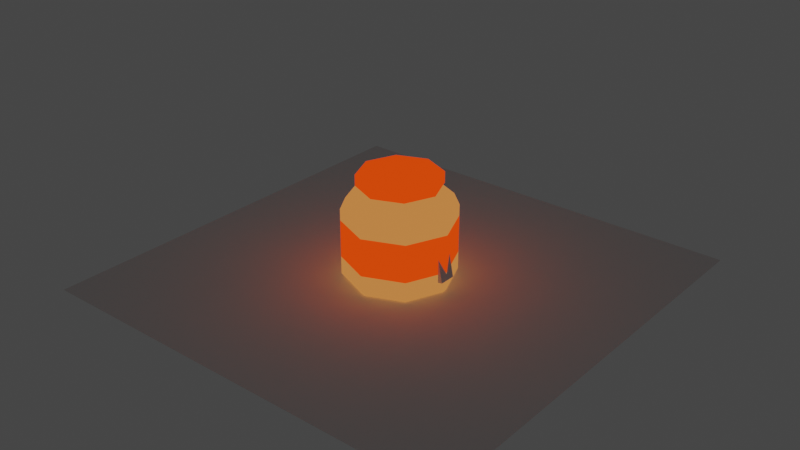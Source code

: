 # Source: cinnamon.blend  (saved by Blender 2.92.15; exported with 4.5.12 LTS)
import bpy
from mathutils import Matrix  # noqa: F401  (used for matrix-valued properties, if any)

bpy.ops.wm.read_factory_settings(use_empty=True)
scene = bpy.context.scene
scene.name = 'Scene'

# ---- materials (node trees are filled in below, after node groups)
mat_material = bpy.data.materials.new('Material')
mat_material.alpha_threshold = 0.0
mat_material.use_transparent_shadow = False
mat_material.line_color = (0.0, 0.0, 0.0, 1.0)
mat_material_001 = bpy.data.materials.new('Material.001')
mat_material_001.use_transparent_shadow = False

# ---- material node trees
mat_material.use_nodes = True; mat_material.node_tree.nodes.clear()
_N = mat_material.node_tree.nodes; _L = mat_material.node_tree.links
n0 = _N.new('ShaderNodeOutputMaterial'); n0.name = 'Material Output'; n0.location = (300, 300)
n1 = _N.new('ShaderNodeEmission'); n1.name = 'Emission'; n1.location = (10, 300)
n1.inputs[0].default_value = (0.6172, 0.1981, 0.05127, 1.0)
_L.new(n1.outputs[0], n0.inputs[0])
n0.is_active_output = True
mat_material_001.use_nodes = True; mat_material_001.node_tree.nodes.clear()
_N = mat_material_001.node_tree.nodes; _L = mat_material_001.node_tree.links
n0 = _N.new('ShaderNodeOutputMaterial'); n0.name = 'Material Output'; n0.location = (300, 300)
n1 = _N.new('ShaderNodeEmission'); n1.name = 'Emission'; n1.location = (10, 300)
n1.inputs[0].default_value = (1.0, 0.05416, 0.00306, 1.0)
_L.new(n1.outputs[0], n0.inputs[0])
n0.is_active_output = True

# ---- world
world_world = bpy.data.worlds.new('World'); scene.world = world_world
world_world.use_nodes = True; world_world.node_tree.nodes.clear()
_N = world_world.node_tree.nodes; _L = world_world.node_tree.links
n0 = _N.new('ShaderNodeOutputWorld'); n0.name = 'World Output'; n0.location = (300, 300)
n1 = _N.new('ShaderNodeBackground'); n1.name = 'Background'; n1.location = (10, 300)
n1.inputs[0].default_value = (0.05088, 0.05088, 0.05088, 1.0)
_L.new(n1.outputs[0], n0.inputs[0])
n0.is_active_output = True
world_world.color = (0.05088, 0.05088, 0.05088)
world_world.use_sun_shadow = False
world_world.sun_shadow_jitter_overblur = 0.0

# ---- meshes
me_plane = bpy.data.meshes.new('Plane')
me_plane.from_pydata([(-1.0, -1.0, 0.0), (1.0, -1.0, 0.0), (-1.0, 1.0, 0.0), (1.0, 1.0, 0.0)], [], [(0, 1, 3, 2)])
_uv = me_plane.uv_layers.new(name='UVMap')
_uv.uv.foreach_set('vector', [0.0, 0.0, 1.0, 0.0, 1.0, 1.0, 0.0, 1.0])
me_plane.use_remesh_fix_poles = True
me_plane.use_remesh_preserve_attributes = False
me_plane.use_mirror_vertex_groups = False
me_plane.update()
me_x = bpy.data.meshes.new('δοχείο')
me_x.from_pydata([(-0.1194, 0.1194, 0.4287), (-0.1688, 1.863e-09, 0.4287), (-0.1194, -0.1194, 0.4287), (-1.056e-08, -0.1688, 0.4287), (0.1194, -0.1194, 0.4287), (0.1688, -7.451e-09, 0.4287), (0.1194, 0.1194, 0.4287), (4.346e-09, 0.1688, 0.4287), (-4.75e-10, 0.2341, 0.0), (0.0, 0.25, 0.02), (0.1647, 0.1659, 0.0), (0.1768, 0.1768, 0.02), (0.2329, 0.001178, 0.0), (0.25, -1.093e-08, 0.02), (0.1647, -0.1635, 0.0), (0.1768, -0.1768, 0.02), (-1.947e-08, -0.2317, 0.0), (-2.186e-08, -0.25, 0.02), (-0.1647, -0.1635, 0.0), (-0.1768, -0.1768, 0.02), (-0.2329, 0.001178, 0.0), (-0.25, 2.981e-09, 0.02), (-0.1647, 0.1659, 0.0), (-0.1768, 0.1768, 0.02), (0.0, 0.25, 0.325), (1.863e-09, 0.1688, 0.4), (4.657e-10, 0.2262, 0.378), (0.1194, 0.1194, 0.4), (0.1768, 0.1768, 0.325), (0.16, 0.16, 0.378), (0.1688, -7.451e-09, 0.4), (0.25, -1.093e-08, 0.325), (0.2262, -9.779e-09, 0.378), (0.1194, -0.1194, 0.4), (0.1768, -0.1768, 0.325), (0.16, -0.16, 0.378), (-1.304e-08, -0.1688, 0.4), (-2.186e-08, -0.25, 0.325), (-1.956e-08, -0.2262, 0.378), (-0.1194, -0.1194, 0.4), (-0.1768, -0.1768, 0.325), (-0.16, -0.16, 0.378), (-0.1688, 1.863e-09, 0.4), (-0.25, 2.981e-09, 0.325), (-0.2262, 2.561e-09, 0.378), (-0.1194, 0.1194, 0.4), (-0.1768, 0.1768, 0.325), (-0.16, 0.16, 0.378), (0.0, 0.25, 0.1014), (0.0, 0.25, 0.2733), (0.1768, 0.1768, 0.2733), (0.1768, 0.1768, 0.1014), (-0.1768, 0.1768, 0.1014), (-0.1768, 0.1768, 0.2733), (0.25, -1.093e-08, 0.2733), (0.25, -1.093e-08, 0.1014), (0.1768, -0.1768, 0.2733), (0.1768, -0.1768, 0.1014), (-2.186e-08, -0.25, 0.2733), (-2.186e-08, -0.25, 0.1014), (-0.1768, -0.1768, 0.2733), (-0.1768, -0.1768, 0.1014), (-0.25, 2.981e-09, 0.2733), (-0.25, 2.981e-09, 0.1014), (-0.1857, 2.235e-09, 0.4287), (-0.1313, 0.1313, 0.4287), (-1.077e-08, -0.1857, 0.4287), (-0.1313, -0.1313, 0.4287), (0.1857, -8.009e-09, 0.4287), (0.1313, -0.1313, 0.4287), (5.618e-09, 0.1857, 0.4287), (0.1313, 0.1313, 0.4287), (-0.1857, 2.235e-09, 0.4787), (-0.1313, 0.1313, 0.4787), (-1.268e-08, -0.1857, 0.4787), (-0.1313, -0.1313, 0.4787), (0.1857, -8.009e-09, 0.4787), (0.1313, -0.1313, 0.4787), (3.709e-09, 0.1857, 0.4787), (0.1313, 0.1313, 0.4787)], [], [(50, 28, 31, 54), (56, 34, 37, 58), (58, 37, 40, 60), (60, 40, 43, 62), (62, 43, 46, 53), (3, 4, 69, 66), (53, 46, 24, 49), (54, 31, 34, 56), (39, 36, 3, 2), (9, 11, 10, 8), (11, 13, 12, 10), (13, 15, 14, 12), (15, 17, 16, 14), (17, 19, 18, 16), (19, 21, 20, 18), (21, 23, 22, 20), (23, 9, 8, 22), (8, 10, 12, 14, 16, 18, 20, 22), (28, 24, 26, 29), (29, 26, 25, 27), (31, 28, 29, 32), (32, 29, 27, 30), (34, 31, 32, 35), (35, 32, 30, 33), (37, 34, 35, 38), (38, 35, 33, 36), (40, 37, 38, 41), (41, 38, 36, 39), (43, 40, 41, 44), (44, 41, 39, 42), (46, 43, 44, 47), (47, 44, 42, 45), (24, 46, 47, 26), (26, 47, 45, 25), (49, 24, 28, 50), (30, 27, 6, 5), (42, 39, 2, 1), (33, 30, 5, 4), (45, 42, 1, 0), (36, 33, 4, 3), (25, 45, 0, 7), (27, 25, 7, 6), (9, 48, 51, 11), (48, 49, 50, 51), (13, 55, 57, 15), (55, 54, 56, 57), (23, 52, 48, 9), (52, 53, 49, 48), (21, 63, 52, 23), (63, 62, 53, 52), (19, 61, 63, 21), (61, 60, 62, 63), (17, 59, 61, 19), (59, 58, 60, 61), (15, 57, 59, 17), (57, 56, 58, 59), (11, 51, 55, 13), (51, 50, 54, 55), (67, 66, 74, 75), (2, 3, 66, 67), (7, 0, 65, 70), (6, 7, 70, 71), (5, 6, 71, 68), (4, 5, 68, 69), (1, 2, 67, 64), (0, 1, 64, 65), (79, 78, 73, 72, 75, 74, 77, 76), (66, 69, 77, 74), (70, 65, 73, 78), (69, 68, 76, 77), (65, 64, 72, 73), (68, 71, 79, 76), (64, 67, 75, 72), (71, 70, 78, 79)])
me_x.polygons.foreach_set('material_index', [0, 0, 0, 0, 0, 1, 0, 0, 0, 0, 0, 0, 0, 0, 0, 0, 0, 0, 0, 0, 0, 0, 0, 0, 0, 0, 0, 0, 0, 0, 0, 0, 0, 0, 0, 0, 0, 0, 0, 0, 0, 0, 0, 1, 0, 1, 0, 1, 0, 1, 0, 1, 0, 1, 0, 1, 0, 1, 1, 1, 1, 1, 1, 1, 1, 1, 1, 1, 1, 1, 1, 1, 1, 1])
_uv = me_x.uv_layers.new(name='UVMap')
_uv.uv.foreach_set('vector', [0.875, 0.7792, 0.875, 0.9062, 0.75, 0.9062, 0.75, 0.7792, 0.625, 0.7792, 0.625, 0.9062, 0.5, 0.9062, 0.5, 0.7792, 0.5, 0.7792, 0.5, 0.9062, 0.375, 0.9062, 0.375, 0.7792, 0.375, 0.7792, 0.375, 0.9062, 0.25, 0.9062, 0.25, 0.7792, 0.25, 0.7792, 0.25, 0.9062, 0.125, 0.9062, 0.125, 0.7792, 0.25, 0.08793, 0.3646, 0.1354, 0.3646, 0.1354, 0.25, 0.08793, 0.125, 0.7792, 0.125, 0.9062, 0.0, 0.9062, 0.0, 0.7792, 0.75, 0.7792, 0.75, 0.9062, 0.625, 0.9062, 0.625, 0.7792, 0.1354, 0.1354, 0.25, 0.08793, 0.25, 0.08793, 0.1354, 0.1354, 1.0, 0.525, 0.875, 0.525, 0.8804, 0.5, 0.9946, 0.5, 0.875, 0.525, 0.75, 0.525, 0.7554, 0.5, 0.8696, 0.5, 0.75, 0.525, 0.625, 0.525, 0.6304, 0.5, 0.7446, 0.5, 0.625, 0.525, 0.5, 0.525, 0.5054, 0.5, 0.6196, 0.5, 0.5, 0.525, 0.375, 0.525, 0.3804, 0.5, 0.4946, 0.5, 0.375, 0.525, 0.25, 0.525, 0.2554, 0.5, 0.3696, 0.5, 0.25, 0.525, 0.125, 0.525, 0.1304, 0.5, 0.2446, 0.5, 0.125, 0.525, 0.0, 0.525, 0.005412, 0.5, 0.1196, 0.5, 0.75, 0.4692, 0.905, 0.405, 0.9692, 0.25, 0.905, 0.09499, 0.75, 0.03078, 0.595, 0.09499, 0.5308, 0.25, 0.595, 0.405, 0.875, 0.9062, 1.0, 0.9062, 0.9941, 1.0, 0.8809, 1.0, 0.4116, 0.423, 0.2581, 0.4867, 0.25, 0.4121, 0.3646, 0.3646, 0.75, 0.9062, 0.875, 0.9062, 0.8691, 1.0, 0.7559, 1.0, 0.4867, 0.2581, 0.423, 0.4116, 0.3646, 0.3646, 0.4121, 0.25, 0.625, 0.9062, 0.75, 0.9062, 0.7441, 1.0, 0.6309, 1.0, 0.423, 0.08836, 0.4867, 0.2419, 0.4121, 0.25, 0.3646, 0.1354, 0.5, 0.9062, 0.625, 0.9062, 0.6191, 1.0, 0.5059, 1.0, 0.2581, 0.01334, 0.4116, 0.07695, 0.3646, 0.1354, 0.25, 0.08793, 0.375, 0.9062, 0.5, 0.9062, 0.4941, 1.0, 0.3809, 1.0, 0.08836, 0.07695, 0.2419, 0.01334, 0.25, 0.08793, 0.1354, 0.1354, 0.25, 0.9062, 0.375, 0.9062, 0.3691, 1.0, 0.2559, 1.0, 0.01334, 0.2419, 0.07695, 0.08836, 0.1354, 0.1354, 0.08793, 0.25, 0.125, 0.9062, 0.25, 0.9062, 0.2441, 1.0, 0.1309, 1.0, 0.07695, 0.4116, 0.01334, 0.2581, 0.08793, 0.25, 0.1354, 0.3646, 0.0, 0.9062, 0.125, 0.9062, 0.1191, 1.0, 0.005944, 1.0, 0.2419, 0.4867, 0.08836, 0.423, 0.1354, 0.3646, 0.25, 0.4121, 1.0, 0.7792, 1.0, 0.9062, 0.875, 0.9062, 0.875, 0.7792, 0.4121, 0.25, 0.3646, 0.3646, 0.3646, 0.3646, 0.4121, 0.25, 0.08793, 0.25, 0.1354, 0.1354, 0.1354, 0.1354, 0.08793, 0.25, 0.3646, 0.1354, 0.4121, 0.25, 0.4121, 0.25, 0.3646, 0.1354, 0.1354, 0.3646, 0.08793, 0.25, 0.08793, 0.25, 0.1354, 0.3646, 0.25, 0.08793, 0.3646, 0.1354, 0.3646, 0.1354, 0.25, 0.08793, 0.25, 0.4121, 0.1354, 0.3646, 0.1354, 0.3646, 0.25, 0.4121, 0.3646, 0.3646, 0.25, 0.4121, 0.25, 0.4121, 0.3646, 0.3646, 1.0, 0.525, 1.0, 0.6521, 0.875, 0.6521, 0.875, 0.525, 1.0, 0.6521, 1.0, 0.7792, 0.875, 0.7792, 0.875, 0.6521, 0.75, 0.525, 0.75, 0.6521, 0.625, 0.6521, 0.625, 0.525, 0.75, 0.6521, 0.75, 0.7792, 0.625, 0.7792, 0.625, 0.6521, 0.125, 0.525, 0.125, 0.6521, 0.0, 0.6521, 0.0, 0.525, 0.125, 0.6521, 0.125, 0.7792, 0.0, 0.7792, 0.0, 0.6521, 0.25, 0.525, 0.25, 0.6521, 0.125, 0.6521, 0.125, 0.525, 0.25, 0.6521, 0.25, 0.7792, 0.125, 0.7792, 0.125, 0.6521, 0.375, 0.525, 0.375, 0.6521, 0.25, 0.6521, 0.25, 0.525, 0.375, 0.6521, 0.375, 0.7792, 0.25, 0.7792, 0.25, 0.6521, 0.5, 0.525, 0.5, 0.6521, 0.375, 0.6521, 0.375, 0.525, 0.5, 0.6521, 0.5, 0.7792, 0.375, 0.7792, 0.375, 0.6521, 0.625, 0.525, 0.625, 0.6521, 0.5, 0.6521, 0.5, 0.525, 0.625, 0.6521, 0.625, 0.7792, 0.5, 0.7792, 0.5, 0.6521, 0.875, 0.525, 0.875, 0.6521, 0.75, 0.6521, 0.75, 0.525, 0.875, 0.6521, 0.875, 0.7792, 0.75, 0.7792, 0.75, 0.6521, 0.1354, 0.1354, 0.25, 0.08793, 0.25, 0.08793, 0.1354, 0.1354, 0.1354, 0.1354, 0.25, 0.08793, 0.25, 0.08793, 0.1354, 0.1354, 0.25, 0.4121, 0.1354, 0.3646, 0.1354, 0.3646, 0.25, 0.4121, 0.3646, 0.3646, 0.25, 0.4121, 0.25, 0.4121, 0.3646, 0.3646, 0.4121, 0.25, 0.3646, 0.3646, 0.3646, 0.3646, 0.4121, 0.25, 0.3646, 0.1354, 0.4121, 0.25, 0.4121, 0.25, 0.3646, 0.1354, 0.08793, 0.25, 0.1354, 0.1354, 0.1354, 0.1354, 0.08793, 0.25, 0.1354, 0.3646, 0.08793, 0.25, 0.08793, 0.25, 0.1354, 0.3646, 0.3646, 0.3646, 0.25, 0.4121, 0.1354, 0.3646, 0.08793, 0.25, 0.1354, 0.1354, 0.25, 0.08793, 0.3646, 0.1354, 0.4121, 0.25, 0.25, 0.08793, 0.3646, 0.1354, 0.3646, 0.1354, 0.25, 0.08793, 0.25, 0.4121, 0.1354, 0.3646, 0.1354, 0.3646, 0.25, 0.4121, 0.3646, 0.1354, 0.4121, 0.25, 0.4121, 0.25, 0.3646, 0.1354, 0.1354, 0.3646, 0.08793, 0.25, 0.08793, 0.25, 0.1354, 0.3646, 0.4121, 0.25, 0.3646, 0.3646, 0.3646, 0.3646, 0.4121, 0.25, 0.08793, 0.25, 0.1354, 0.1354, 0.1354, 0.1354, 0.08793, 0.25, 0.3646, 0.3646, 0.25, 0.4121, 0.25, 0.4121, 0.3646, 0.3646])
me_x.materials.append(mat_material)
me_x.materials.append(mat_material_001)
me_x.use_remesh_fix_poles = True
me_x.use_remesh_preserve_attributes = False
me_x.use_mirror_vertex_groups = False
me_x.update()
me_x_1 = bpy.data.meshes.new('κύλινδρος μέτρησης')
me_x_1.from_pydata([(6.985e-10, 0.1412, 0.2525), (0.09983, 0.09983, 0.2525), (0.1412, -6.491e-09, 0.2525), (0.09983, -0.09983, 0.2525), (-1.219e-08, -0.1412, 0.2525), (-0.09983, -0.09983, 0.2525), (-0.1712, 2.689e-09, 0.2725), (-0.09983, 0.09983, 0.2525), (0.1167, 0.1167, 0.2525), (6.985e-10, 0.165, 0.2525), (0.165, -7.259e-09, 0.2525), (0.1167, -0.1167, 0.2525), (-1.373e-08, -0.165, 0.2525), (-0.1167, -0.1167, 0.2525), (-0.195, 1.921e-09, 0.2725), (-0.1167, 0.1167, 0.2525), (0.09076, 0.09076, 0.0225), (0.0, 0.1284, 0.0225), (0.1284, -5.858e-09, 0.0225), (0.09076, -0.09076, 0.0225), (-1.172e-08, -0.1284, 0.0225), (-0.09076, -0.09076, 0.0225), (-0.1284, 2.487e-09, 0.0225), (-0.09076, 0.09076, 0.0225), (6.112e-10, 0.1631, 0.2213), (0.1153, 0.1153, 0.2213), (0.1631, -7.171e-09, 0.2213), (0.1153, -0.1153, 0.2213), (-1.365e-08, -0.1631, 0.2213), (-0.1153, -0.1153, 0.2213), (-0.1631, 1.905e-09, 0.2213), (-0.1153, 0.1153, 0.2213), (-0.1396, 2.664e-09, 0.2237), (-0.0987, 0.0987, 0.2237), (-1.213e-08, -0.1396, 0.2237), (-0.0987, -0.0987, 0.2237), (0.1396, -6.412e-09, 0.2237), (0.0987, -0.0987, 0.2237), (6.112e-10, 0.1396, 0.2237), (0.0987, 0.0987, 0.2237), (0.0, 0.1338, 0.0025), (4.185e-11, 0.1509, 0.01748), (0.09459, 0.09459, 0.0025), (0.1067, 0.1067, 0.01748), (0.1338, -5.122e-09, 0.0025), (0.1509, -6.599e-09, 0.01748), (0.09459, -0.09459, 0.0025), (0.1067, -0.1067, 0.01748), (-1.118e-08, -0.1338, 0.0025), (-1.315e-08, -0.1509, 0.01748), (-0.09459, -0.09459, 0.0025), (-0.1067, -0.1067, 0.01748), (-0.1338, 2.794e-09, 0.0025), (-0.1509, 1.797e-09, 0.01748), (-0.09459, 0.09459, 0.0025), (-0.1067, 0.1067, 0.01748), (0.1425, -0.0375, 0.2075), (0.1425, -0.0375, 0.2475), (0.1425, 0.0375, 0.2075), (0.1425, 0.0375, 0.2475), (0.1708, -0.0375, 0.2029), (0.1862, -0.0375, 0.2398), (0.1708, 0.0375, 0.2029), (0.1862, 0.0375, 0.2398), (0.232, 0.0375, 0.183), (0.1968, 0.0375, 0.1639), (0.1968, -0.0375, 0.1639), (0.232, -0.0375, 0.183), (0.2556, 0.0375, 0.06717), (0.2159, 0.0375, 0.06157), (0.2159, -0.0375, 0.06157), (0.2556, -0.0375, 0.06717)], [], [(24, 9, 8, 25), (25, 8, 10, 26), (26, 10, 11, 27), (27, 11, 12, 28), (28, 12, 13, 29), (29, 13, 14, 30), (33, 32, 22, 23), (30, 14, 15, 31), (31, 15, 9, 24), (55, 31, 24, 41), (0, 1, 8, 9), (1, 2, 10, 8), (2, 3, 11, 10), (3, 4, 12, 11), (4, 5, 13, 12), (5, 6, 14, 13), (6, 7, 15, 14), (7, 0, 9, 15), (16, 17, 23, 22, 21, 20, 19, 18), (35, 34, 20, 21), (37, 36, 18, 19), (39, 38, 17, 16), (38, 33, 23, 17), (32, 35, 21, 22), (34, 37, 19, 20), (36, 39, 16, 18), (2, 1, 39, 36), (4, 3, 37, 34), (6, 5, 35, 32), (0, 7, 33, 38), (1, 0, 38, 39), (3, 2, 36, 37), (5, 4, 34, 35), (43, 25, 26, 45), (7, 6, 32, 33), (53, 30, 31, 55), (51, 29, 30, 53), (49, 28, 29, 51), (47, 27, 28, 49), (45, 26, 27, 47), (40, 42, 44, 46, 48, 50, 52, 54), (41, 43, 42, 40), (43, 45, 44, 42), (45, 47, 46, 44), (47, 49, 48, 46), (49, 51, 50, 48), (51, 53, 52, 50), (53, 55, 54, 52), (55, 41, 40, 54), (41, 24, 25, 43), (56, 57, 59, 58), (58, 59, 63, 62), (60, 62, 65, 66), (60, 61, 57, 56), (58, 62, 60, 56), (63, 59, 57, 61), (64, 67, 71, 68), (63, 61, 67, 64), (62, 63, 64, 65), (61, 60, 66, 67), (69, 68, 71, 70), (65, 64, 68, 69), (67, 66, 70, 71), (66, 65, 69, 70)])
_uv = me_x_1.uv_layers.new(name='UVMap')
_uv.uv.foreach_set('vector', [1.0, 0.9375, 1.0, 1.0, 0.875, 1.0, 0.875, 0.9375, 0.875, 0.9375, 0.875, 1.0, 0.75, 1.0, 0.75, 0.9375, 0.75, 0.9375, 0.75, 1.0, 0.625, 1.0, 0.625, 0.9375, 0.625, 0.9375, 0.625, 1.0, 0.5, 1.0, 0.5, 0.9375, 0.5, 0.9375, 0.5, 1.0, 0.375, 1.0, 0.375, 0.9375, 0.375, 0.9375, 0.375, 1.0, 0.25, 1.0, 0.25, 0.9375, 0.1048, 0.3952, 0.04464, 0.25, 0.04464, 0.25, 0.1048, 0.3952, 0.25, 0.9375, 0.25, 1.0, 0.125, 1.0, 0.125, 0.9375, 0.125, 0.9375, 0.125, 1.0, 0.0, 1.0, 0.0, 0.9375, 0.125, 0.53, 0.125, 0.9375, 0.0, 0.9375, 0.0, 0.53, 0.25, 0.4554, 0.3952, 0.3952, 0.4197, 0.4197, 0.25, 0.49, 0.3952, 0.3952, 0.4554, 0.25, 0.49, 0.25, 0.4197, 0.4197, 0.4554, 0.25, 0.3952, 0.1048, 0.4197, 0.08029, 0.49, 0.25, 0.3952, 0.1048, 0.25, 0.04464, 0.25, 0.01, 0.4197, 0.08029, 0.25, 0.04464, 0.1048, 0.1048, 0.08029, 0.08029, 0.25, 0.01, 0.1048, 0.1048, 0.04464, 0.25, 0.01, 0.25, 0.08029, 0.08029, 0.04464, 0.25, 0.1048, 0.3952, 0.08029, 0.4197, 0.01, 0.25, 0.1048, 0.3952, 0.25, 0.4554, 0.25, 0.49, 0.08029, 0.4197, 0.3952, 0.3952, 0.25, 0.4554, 0.1048, 0.3952, 0.04464, 0.25, 0.1048, 0.1048, 0.25, 0.04464, 0.3952, 0.1048, 0.4554, 0.25, 0.1048, 0.1048, 0.25, 0.04464, 0.25, 0.04464, 0.1048, 0.1048, 0.3952, 0.1048, 0.4554, 0.25, 0.4554, 0.25, 0.3952, 0.1048, 0.3952, 0.3952, 0.25, 0.4554, 0.25, 0.4554, 0.3952, 0.3952, 0.25, 0.4554, 0.1048, 0.3952, 0.1048, 0.3952, 0.25, 0.4554, 0.04464, 0.25, 0.1048, 0.1048, 0.1048, 0.1048, 0.04464, 0.25, 0.25, 0.04464, 0.3952, 0.1048, 0.3952, 0.1048, 0.25, 0.04464, 0.4554, 0.25, 0.3952, 0.3952, 0.3952, 0.3952, 0.4554, 0.25, 0.4554, 0.25, 0.3952, 0.3952, 0.3952, 0.3952, 0.4554, 0.25, 0.25, 0.04464, 0.3952, 0.1048, 0.3952, 0.1048, 0.25, 0.04464, 0.04464, 0.25, 0.1048, 0.1048, 0.1048, 0.1048, 0.04464, 0.25, 0.25, 0.4554, 0.1048, 0.3952, 0.1048, 0.3952, 0.25, 0.4554, 0.3952, 0.3952, 0.25, 0.4554, 0.25, 0.4554, 0.3952, 0.3952, 0.3952, 0.1048, 0.4554, 0.25, 0.4554, 0.25, 0.3952, 0.1048, 0.1048, 0.1048, 0.25, 0.04464, 0.25, 0.04464, 0.1048, 0.1048, 0.875, 0.53, 0.875, 0.9375, 0.75, 0.9375, 0.75, 0.53, 0.1048, 0.3952, 0.04464, 0.25, 0.04464, 0.25, 0.1048, 0.3952, 0.25, 0.53, 0.25, 0.9375, 0.125, 0.9375, 0.125, 0.53, 0.375, 0.53, 0.375, 0.9375, 0.25, 0.9375, 0.25, 0.53, 0.5, 0.53, 0.5, 0.9375, 0.375, 0.9375, 0.375, 0.53, 0.625, 0.53, 0.625, 0.9375, 0.5, 0.9375, 0.5, 0.53, 0.75, 0.53, 0.75, 0.9375, 0.625, 0.9375, 0.625, 0.53, 0.75, 0.464, 0.9013, 0.4013, 0.964, 0.25, 0.9013, 0.09866, 0.75, 0.03598, 0.5987, 0.09866, 0.536, 0.25, 0.5987, 0.4013, 1.0, 0.53, 0.875, 0.53, 0.8818, 0.5, 0.9932, 0.5, 0.875, 0.53, 0.75, 0.53, 0.7568, 0.5, 0.8682, 0.5, 0.75, 0.53, 0.625, 0.53, 0.6318, 0.5, 0.7432, 0.5, 0.625, 0.53, 0.5, 0.53, 0.5068, 0.5, 0.6182, 0.5, 0.5, 0.53, 0.375, 0.53, 0.3818, 0.5, 0.4932, 0.5, 0.375, 0.53, 0.25, 0.53, 0.2568, 0.5, 0.3682, 0.5, 0.25, 0.53, 0.125, 0.53, 0.1318, 0.5, 0.2432, 0.5, 0.125, 0.53, 0.0, 0.53, 0.006765, 0.5, 0.1182, 0.5, 1.0, 0.53, 1.0, 0.9375, 0.875, 0.9375, 0.875, 0.53, 0.375, 0.0, 0.625, 0.0, 0.625, 0.25, 0.375, 0.25, 0.375, 0.25, 0.625, 0.25, 0.625, 0.5, 0.375, 0.5, 0.375, 0.75, 0.375, 0.5, 0.375, 0.5, 0.375, 0.75, 0.375, 0.75, 0.625, 0.75, 0.625, 1.0, 0.375, 1.0, 0.125, 0.5, 0.375, 0.5, 0.375, 0.75, 0.125, 0.75, 0.625, 0.5, 0.875, 0.5, 0.875, 0.75, 0.625, 0.75, 0.625, 0.5, 0.625, 0.75, 0.625, 0.75, 0.625, 0.5, 0.625, 0.5, 0.625, 0.75, 0.625, 0.75, 0.625, 0.5, 0.375, 0.5, 0.625, 0.5, 0.625, 0.5, 0.375, 0.5, 0.625, 0.75, 0.375, 0.75, 0.375, 0.75, 0.625, 0.75, 0.375, 0.5, 0.625, 0.5, 0.625, 0.75, 0.375, 0.75, 0.375, 0.5, 0.625, 0.5, 0.625, 0.5, 0.375, 0.5, 0.625, 0.75, 0.375, 0.75, 0.375, 0.75, 0.625, 0.75, 0.375, 0.75, 0.375, 0.5, 0.375, 0.5, 0.375, 0.75])
me_x_1.use_remesh_fix_poles = True
me_x_1.use_remesh_preserve_attributes = False
me_x_1.use_mirror_vertex_groups = False
me_x_1.update()
me_x_2 = bpy.data.meshes.new('κανέλα')
me_x_2.from_pydata([(0.09076, 0.09076, 0.0225), (0.0, 0.1284, 0.0225), (0.1284, -5.858e-09, 0.0225), (0.09076, -0.09076, 0.0225), (-1.172e-08, -0.1284, 0.0225), (-0.09076, -0.09076, 0.0225), (-0.1284, 2.487e-09, 0.0225), (-0.09076, 0.09076, 0.0225), (-0.1346, 2.586e-09, 0.1347), (-0.09519, 0.09519, 0.1347), (-1.195e-08, -0.1346, 0.1347), (-0.09519, -0.09519, 0.1347), (0.1346, -6.167e-09, 0.1347), (0.09519, -0.09519, 0.1347), (3.408e-10, 0.1346, 0.1347), (0.09519, 0.09519, 0.1347)], [], [(9, 7, 6, 8), (11, 5, 4, 10), (13, 3, 2, 12), (15, 0, 1, 14), (14, 1, 7, 9), (8, 6, 5, 11), (10, 4, 3, 13), (12, 2, 0, 15), (0, 2, 3, 4, 5, 6, 7, 1), (12, 15, 14, 9, 8, 11, 10, 13)])
_uv = me_x_2.uv_layers.new(name='UVMap')
_uv.uv.foreach_set('vector', [0.1048, 0.3952, 0.1048, 0.3952, 0.04464, 0.25, 0.04464, 0.25, 0.1048, 0.1048, 0.1048, 0.1048, 0.25, 0.04464, 0.25, 0.04464, 0.3952, 0.1048, 0.3952, 0.1048, 0.4554, 0.25, 0.4554, 0.25, 0.3952, 0.3952, 0.3952, 0.3952, 0.25, 0.4554, 0.25, 0.4554, 0.25, 0.4554, 0.25, 0.4554, 0.1048, 0.3952, 0.1048, 0.3952, 0.04464, 0.25, 0.04464, 0.25, 0.1048, 0.1048, 0.1048, 0.1048, 0.25, 0.04464, 0.25, 0.04464, 0.3952, 0.1048, 0.3952, 0.1048, 0.4554, 0.25, 0.4554, 0.25, 0.3952, 0.3952, 0.3952, 0.3952, 0.3952, 0.3952, 0.4554, 0.25, 0.3952, 0.1048, 0.25, 0.04464, 0.1048, 0.1048, 0.04464, 0.25, 0.1048, 0.3952, 0.25, 0.4554, 0.0, 0.0, 0.0, 0.0, 0.0, 0.0, 0.0, 0.0, 0.0, 0.0, 0.0, 0.0, 0.0, 0.0, 0.0, 0.0])
me_x_2.use_remesh_fix_poles = True
me_x_2.use_remesh_preserve_attributes = False
me_x_2.use_mirror_vertex_groups = False
me_x_2.update()
me_001 = bpy.data.meshes.new('κανέλα.001')
me_001.from_pydata([(0.09076, 0.09076, 0.0225), (0.0, 0.1284, 0.0225), (0.1284, -5.858e-09, 0.0225), (0.09076, -0.09076, 0.0225), (-1.172e-08, -0.1284, 0.0225), (-0.09076, -0.09076, 0.0225), (-0.1284, 2.487e-09, 0.0225), (-0.09076, 0.09076, 0.0225), (-0.1294, 2.504e-09, 0.04214), (-1.176e-08, -0.1294, 0.04214), (0.1294, -5.912e-09, 0.04214), (5.964e-11, 0.1294, 0.04214), (-0.09153, 0.09153, 0.04214), (-0.09153, -0.09153, 0.04214), (0.09153, -0.09153, 0.04214), (0.09153, 0.09153, 0.04214)], [], [(12, 7, 6, 8), (13, 5, 4, 9), (14, 3, 2, 10), (15, 0, 1, 11), (11, 1, 7, 12), (8, 6, 5, 13), (9, 4, 3, 14), (10, 2, 0, 15), (0, 2, 3, 4, 5, 6, 7, 1), (10, 15, 11, 12, 8, 13, 9, 14)])
_uv = me_001.uv_layers.new(name='UVMap')
_uv.uv.foreach_set('vector', [0.1048, 0.3952, 0.1048, 0.3952, 0.04464, 0.25, 0.04464, 0.25, 0.1048, 0.1048, 0.1048, 0.1048, 0.25, 0.04464, 0.25, 0.04464, 0.3952, 0.1048, 0.3952, 0.1048, 0.4554, 0.25, 0.4554, 0.25, 0.3952, 0.3952, 0.3952, 0.3952, 0.25, 0.4554, 0.25, 0.4554, 0.25, 0.4554, 0.25, 0.4554, 0.1048, 0.3952, 0.1048, 0.3952, 0.04464, 0.25, 0.04464, 0.25, 0.1048, 0.1048, 0.1048, 0.1048, 0.25, 0.04464, 0.25, 0.04464, 0.3952, 0.1048, 0.3952, 0.1048, 0.4554, 0.25, 0.4554, 0.25, 0.3952, 0.3952, 0.3952, 0.3952, 0.3952, 0.3952, 0.4554, 0.25, 0.3952, 0.1048, 0.25, 0.04464, 0.1048, 0.1048, 0.04464, 0.25, 0.1048, 0.3952, 0.25, 0.4554, 0.4554, 0.25, 0.3952, 0.3952, 0.25, 0.4554, 0.1048, 0.3952, 0.04464, 0.25, 0.1048, 0.1048, 0.25, 0.04464, 0.3952, 0.1048])
me_001.use_remesh_fix_poles = True
me_001.use_remesh_preserve_attributes = False
me_001.use_mirror_vertex_groups = False
me_001.update()

# ---- objects
ob_plane = bpy.data.objects.new('Plane', me_plane)
ob_cylinder = bpy.data.objects.new('Cylinder', me_x)
ob_cylinder_001 = bpy.data.objects.new('Cylinder.001', me_x_1)
ob_cylinder_002 = bpy.data.objects.new('Cylinder.002', me_x_2)
ob_cylinder_003 = bpy.data.objects.new('Cylinder.003', me_001)

# ---- transforms, parenting, visibility, modifiers, constraints
ob_plane.location = (0.0, 0.0, 0.0)
ob_plane.lineart.crease_threshold = 0.0
ob_cylinder.location = (0.0, 0.0, 0.0)
ob_cylinder.lineart.crease_threshold = 0.0
ob_cylinder_001.location = (0.0, 0.0, 0.0)
ob_cylinder_001.lineart.crease_threshold = 0.0
ob_cylinder_002.location = (0.0, 0.0, 0.0)
ob_cylinder_002.lineart.crease_threshold = 0.0
ob_cylinder_003.location = (0.0, 0.0, 0.0)
ob_cylinder_003.lineart.crease_threshold = 0.0

# ---- collection membership
scene.collection.objects.link(ob_plane)
scene.collection.objects.link(ob_cylinder)
scene.collection.objects.link(ob_cylinder_001)
scene.collection.objects.link(ob_cylinder_002)
scene.collection.objects.link(ob_cylinder_003)

# ---- scene / render settings (as saved in the file)
scene.frame_start = 1; scene.frame_end = 250; scene.frame_set(82)
scene.render.engine = 'BLENDER_EEVEE_NEXT'
scene.cycles.use_denoising = False
scene.cycles.samples = 128
scene.cycles.sampling_pattern = 'TABULATED_SOBOL'
scene.cycles.use_adaptive_sampling = False
scene.cycles.use_light_tree = False
scene.view_settings.view_transform = 'Filmic'
bpy.context.view_layer.update()

# ---- added for rendering (the .blend has no active camera): camera
cam_auto = bpy.data.cameras.new('AutoCamera')
cam_auto.lens = 50.0
cam_auto.sensor_width = 36.0
cam_auto.clip_end = 1000.0
ob_auto_camera = bpy.data.objects.new('AutoCamera', cam_auto)
scene.collection.objects.link(ob_auto_camera)
ob_auto_camera.location = (2.65415, -3.18498, 2.36268)
ob_auto_camera.rotation_euler = (1.09748, -7.21219e-08, 0.694738)
scene.camera = ob_auto_camera
bpy.context.view_layer.update()
